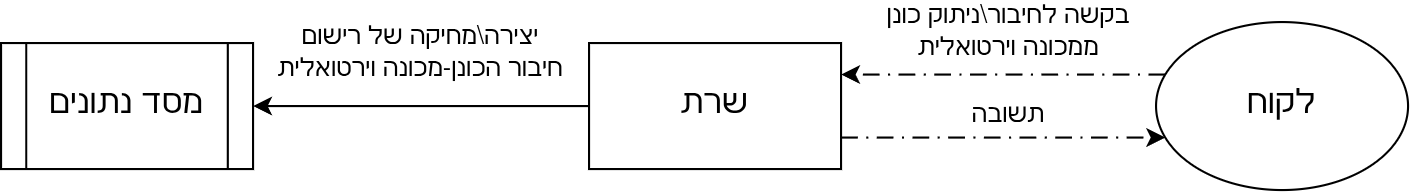

The diagram above was exported from draw.io. Its source (the exported page's mxGraphModel, read from the mxfile embedded in the PNG):
<mxGraphModel dx="570" dy="337" grid="1" gridSize="10" guides="1" tooltips="1" connect="1" arrows="1" fold="1" page="1" pageScale="1" pageWidth="850" pageHeight="1100" math="0" shadow="0">
  <root>
    <mxCell id="0" />
    <mxCell id="1" parent="0" />
    <mxCell id="a2DlJLH1b4CRjQ99sm9D-1" parent="1" style="shape=process;whiteSpace=wrap;html=1;backgroundOutline=1;" value="&lt;font style=&quot;font-size: 16px;&quot;&gt;מסד נתונים&lt;/font&gt;" vertex="1">
      <mxGeometry height="60" width="120" x="70" y="320" as="geometry" />
    </mxCell>
    <mxCell id="LBchu7o-mgu49VjxEfoT-4" edge="1" parent="1" source="a2DlJLH1b4CRjQ99sm9D-2" style="edgeStyle=orthogonalEdgeStyle;rounded=0;orthogonalLoop=1;jettySize=auto;html=1;entryX=1;entryY=0.5;entryDx=0;entryDy=0;" target="a2DlJLH1b4CRjQ99sm9D-1">
      <mxGeometry relative="1" as="geometry" />
    </mxCell>
    <mxCell id="a2DlJLH1b4CRjQ99sm9D-2" parent="1" style="rounded=0;whiteSpace=wrap;html=1;" value="&lt;font style=&quot;font-size: 16px;&quot;&gt;שרת&lt;/font&gt;" vertex="1">
      <mxGeometry height="60" width="120" x="350" y="320" as="geometry" />
    </mxCell>
    <mxCell id="a2DlJLH1b4CRjQ99sm9D-4" edge="1" parent="1" source="a2DlJLH1b4CRjQ99sm9D-3" style="edgeStyle=orthogonalEdgeStyle;rounded=0;orthogonalLoop=1;jettySize=auto;html=1;entryX=1;entryY=0.25;entryDx=0;entryDy=0;dashed=1;dashPattern=8 4 1 4;" target="a2DlJLH1b4CRjQ99sm9D-2">
      <mxGeometry relative="1" as="geometry">
        <Array as="points">
          <mxPoint x="610" y="335" />
          <mxPoint x="610" y="335" />
        </Array>
      </mxGeometry>
    </mxCell>
    <mxCell id="a2DlJLH1b4CRjQ99sm9D-6" edge="1" parent="1" source="a2DlJLH1b4CRjQ99sm9D-2" style="edgeStyle=orthogonalEdgeStyle;rounded=0;orthogonalLoop=1;jettySize=auto;html=1;exitX=1;exitY=0.75;exitDx=0;exitDy=0;dashed=1;dashPattern=8 4 1 4;" target="a2DlJLH1b4CRjQ99sm9D-3">
      <mxGeometry relative="1" as="geometry">
        <Array as="points">
          <mxPoint x="610" y="365" />
          <mxPoint x="610" y="365" />
        </Array>
      </mxGeometry>
    </mxCell>
    <mxCell id="a2DlJLH1b4CRjQ99sm9D-3" parent="1" style="ellipse;whiteSpace=wrap;html=1;" value="&lt;font style=&quot;font-size: 16px;&quot;&gt;לקוח&lt;/font&gt;" vertex="1">
      <mxGeometry height="80" width="120" x="620" y="310" as="geometry" />
    </mxCell>
    <mxCell id="LBchu7o-mgu49VjxEfoT-1" parent="1" style="text;html=1;whiteSpace=wrap;strokeColor=none;fillColor=none;align=center;verticalAlign=middle;rounded=0;" value="בקשה לחיבור\ניתוק כונן ממכונה וירטואלית" vertex="1">
      <mxGeometry height="30" width="140" x="480" y="300" as="geometry" />
    </mxCell>
    <mxCell id="LBchu7o-mgu49VjxEfoT-2" parent="1" style="text;html=1;whiteSpace=wrap;strokeColor=none;fillColor=none;align=center;verticalAlign=middle;rounded=0;" value="תשובה" vertex="1">
      <mxGeometry height="30" width="60" x="520" y="340" as="geometry" />
    </mxCell>
    <mxCell id="LBchu7o-mgu49VjxEfoT-3" parent="1" style="text;html=1;whiteSpace=wrap;strokeColor=none;fillColor=none;align=center;verticalAlign=middle;rounded=0;" value="יצירה\מחיקה של רישום חיבור הכונן-מכונה וירטואלית" vertex="1">
      <mxGeometry height="30" width="140" x="200" y="310" as="geometry" />
    </mxCell>
  </root>
</mxGraphModel>